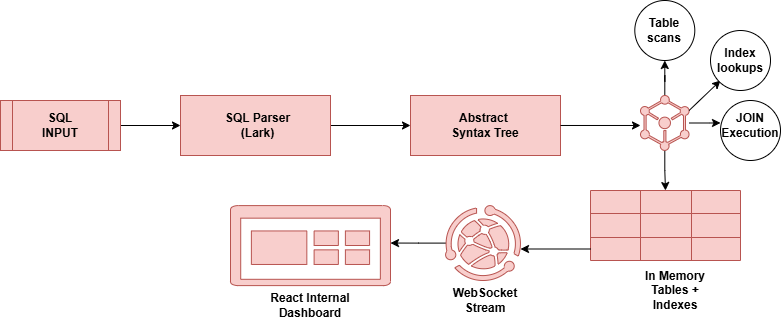

The diagram above was exported from draw.io. Its source (the exported page's mxGraphModel, read from the mxfile embedded in the PNG):
<mxGraphModel dx="1042" dy="562" grid="1" gridSize="10" guides="1" tooltips="1" connect="1" arrows="1" fold="1" page="1" pageScale="1" pageWidth="1169" pageHeight="827" math="0" shadow="0">
  <root>
    <mxCell id="0" />
    <mxCell id="1" parent="0" />
    <mxCell id="NrxGCyw3Z1c-gOAe-Oji-5" style="edgeStyle=orthogonalEdgeStyle;rounded=0;orthogonalLoop=1;jettySize=auto;html=1;" edge="1" parent="1" source="NrxGCyw3Z1c-gOAe-Oji-1">
      <mxGeometry relative="1" as="geometry">
        <mxPoint x="300" y="145" as="targetPoint" />
      </mxGeometry>
    </mxCell>
    <mxCell id="NrxGCyw3Z1c-gOAe-Oji-1" value="" style="shape=process;whiteSpace=wrap;html=1;backgroundOutline=1;fillColor=#f8cecc;strokeColor=#b85450;" vertex="1" parent="1">
      <mxGeometry x="120" y="120" width="120" height="50" as="geometry" />
    </mxCell>
    <mxCell id="NrxGCyw3Z1c-gOAe-Oji-2" value="&lt;b&gt;SQL INPUT&lt;/b&gt;" style="text;html=1;whiteSpace=wrap;strokeColor=none;fillColor=none;align=center;verticalAlign=middle;rounded=0;" vertex="1" parent="1">
      <mxGeometry x="150" y="130" width="60" height="30" as="geometry" />
    </mxCell>
    <mxCell id="NrxGCyw3Z1c-gOAe-Oji-8" style="edgeStyle=orthogonalEdgeStyle;rounded=0;orthogonalLoop=1;jettySize=auto;html=1;entryX=0;entryY=0.5;entryDx=0;entryDy=0;" edge="1" parent="1" source="NrxGCyw3Z1c-gOAe-Oji-3" target="NrxGCyw3Z1c-gOAe-Oji-6">
      <mxGeometry relative="1" as="geometry" />
    </mxCell>
    <mxCell id="NrxGCyw3Z1c-gOAe-Oji-3" value="" style="rounded=0;whiteSpace=wrap;html=1;fillColor=#f8cecc;strokeColor=#b85450;" vertex="1" parent="1">
      <mxGeometry x="300" y="115" width="150" height="60" as="geometry" />
    </mxCell>
    <mxCell id="NrxGCyw3Z1c-gOAe-Oji-4" value="&lt;b&gt;SQL Parser (Lark)&lt;/b&gt;" style="text;html=1;whiteSpace=wrap;strokeColor=none;fillColor=none;align=center;verticalAlign=middle;rounded=0;" vertex="1" parent="1">
      <mxGeometry x="340" y="130" width="75" height="30" as="geometry" />
    </mxCell>
    <mxCell id="NrxGCyw3Z1c-gOAe-Oji-6" value="" style="rounded=0;whiteSpace=wrap;html=1;fillColor=#f8cecc;strokeColor=#b85450;" vertex="1" parent="1">
      <mxGeometry x="530" y="115" width="150" height="60" as="geometry" />
    </mxCell>
    <mxCell id="NrxGCyw3Z1c-gOAe-Oji-7" value="&lt;b&gt;Abstract&amp;nbsp; Syntax Tree&lt;/b&gt;" style="text;html=1;whiteSpace=wrap;strokeColor=none;fillColor=none;align=center;verticalAlign=middle;rounded=0;" vertex="1" parent="1">
      <mxGeometry x="570" y="130" width="70" height="30" as="geometry" />
    </mxCell>
    <mxCell id="NrxGCyw3Z1c-gOAe-Oji-11" style="edgeStyle=orthogonalEdgeStyle;rounded=0;orthogonalLoop=1;jettySize=auto;html=1;" edge="1" parent="1" source="NrxGCyw3Z1c-gOAe-Oji-10">
      <mxGeometry relative="1" as="geometry">
        <mxPoint x="784.3" y="80" as="targetPoint" />
      </mxGeometry>
    </mxCell>
    <mxCell id="NrxGCyw3Z1c-gOAe-Oji-12" style="edgeStyle=orthogonalEdgeStyle;rounded=0;orthogonalLoop=1;jettySize=auto;html=1;" edge="1" parent="1" source="NrxGCyw3Z1c-gOAe-Oji-10">
      <mxGeometry relative="1" as="geometry">
        <mxPoint x="840" y="142.45000000000005" as="targetPoint" />
      </mxGeometry>
    </mxCell>
    <mxCell id="NrxGCyw3Z1c-gOAe-Oji-22" style="edgeStyle=orthogonalEdgeStyle;rounded=0;orthogonalLoop=1;jettySize=auto;html=1;" edge="1" parent="1" source="NrxGCyw3Z1c-gOAe-Oji-10" target="NrxGCyw3Z1c-gOAe-Oji-23">
      <mxGeometry relative="1" as="geometry">
        <mxPoint x="784.3" y="260" as="targetPoint" />
      </mxGeometry>
    </mxCell>
    <mxCell id="NrxGCyw3Z1c-gOAe-Oji-10" value="" style="points=[];aspect=fixed;html=1;align=center;shadow=0;dashed=0;fillColor=#f8cecc;strokeColor=#b85450;shape=mxgraph.alibaba_cloud.sae_serverless_app_engine;" vertex="1" parent="1">
      <mxGeometry x="760" y="115" width="48.6" height="54.900000000000006" as="geometry" />
    </mxCell>
    <mxCell id="NrxGCyw3Z1c-gOAe-Oji-13" value="" style="endArrow=classic;html=1;rounded=0;" edge="1" parent="1">
      <mxGeometry width="50" height="50" relative="1" as="geometry">
        <mxPoint x="808.6" y="130" as="sourcePoint" />
        <mxPoint x="840" y="100" as="targetPoint" />
      </mxGeometry>
    </mxCell>
    <mxCell id="NrxGCyw3Z1c-gOAe-Oji-14" value="" style="ellipse;whiteSpace=wrap;html=1;aspect=fixed;" vertex="1" parent="1">
      <mxGeometry x="754.3" y="20" width="60" height="60" as="geometry" />
    </mxCell>
    <mxCell id="NrxGCyw3Z1c-gOAe-Oji-15" value="&lt;b&gt;Table scans&lt;/b&gt;" style="text;html=1;whiteSpace=wrap;strokeColor=none;fillColor=none;align=center;verticalAlign=middle;rounded=0;" vertex="1" parent="1">
      <mxGeometry x="754.3" y="35" width="60" height="30" as="geometry" />
    </mxCell>
    <mxCell id="NrxGCyw3Z1c-gOAe-Oji-16" value="" style="ellipse;whiteSpace=wrap;html=1;aspect=fixed;" vertex="1" parent="1">
      <mxGeometry x="830" y="50" width="60" height="60" as="geometry" />
    </mxCell>
    <mxCell id="NrxGCyw3Z1c-gOAe-Oji-17" value="&lt;b&gt;Index lookups&lt;/b&gt;" style="text;html=1;whiteSpace=wrap;strokeColor=none;fillColor=none;align=center;verticalAlign=middle;rounded=0;" vertex="1" parent="1">
      <mxGeometry x="830" y="65" width="60" height="30" as="geometry" />
    </mxCell>
    <mxCell id="NrxGCyw3Z1c-gOAe-Oji-19" value="" style="ellipse;whiteSpace=wrap;html=1;aspect=fixed;" vertex="1" parent="1">
      <mxGeometry x="840" y="120" width="60" height="60" as="geometry" />
    </mxCell>
    <mxCell id="NrxGCyw3Z1c-gOAe-Oji-20" value="&lt;b&gt;JOIN&lt;/b&gt;&lt;div&gt;&lt;b&gt;Execution&lt;/b&gt;&lt;/div&gt;" style="text;html=1;whiteSpace=wrap;strokeColor=none;fillColor=none;align=center;verticalAlign=middle;rounded=0;" vertex="1" parent="1">
      <mxGeometry x="840" y="130" width="60" height="30" as="geometry" />
    </mxCell>
    <mxCell id="NrxGCyw3Z1c-gOAe-Oji-21" style="edgeStyle=orthogonalEdgeStyle;rounded=0;orthogonalLoop=1;jettySize=auto;html=1;entryX=0;entryY=0.546;entryDx=0;entryDy=0;entryPerimeter=0;" edge="1" parent="1" source="NrxGCyw3Z1c-gOAe-Oji-6" target="NrxGCyw3Z1c-gOAe-Oji-10">
      <mxGeometry relative="1" as="geometry" />
    </mxCell>
    <mxCell id="NrxGCyw3Z1c-gOAe-Oji-23" value="" style="shape=table;startSize=0;container=1;collapsible=0;childLayout=tableLayout;fontSize=16;fillColor=#f8cecc;strokeColor=#b85450;" vertex="1" parent="1">
      <mxGeometry x="710" y="210" width="150" height="70" as="geometry" />
    </mxCell>
    <mxCell id="NrxGCyw3Z1c-gOAe-Oji-24" value="" style="shape=tableRow;horizontal=0;startSize=0;swimlaneHead=0;swimlaneBody=0;strokeColor=inherit;top=0;left=0;bottom=0;right=0;collapsible=0;dropTarget=0;fillColor=none;points=[[0,0.5],[1,0.5]];portConstraint=eastwest;fontSize=16;" vertex="1" parent="NrxGCyw3Z1c-gOAe-Oji-23">
      <mxGeometry width="150" height="23" as="geometry" />
    </mxCell>
    <mxCell id="NrxGCyw3Z1c-gOAe-Oji-25" value="" style="shape=partialRectangle;html=1;whiteSpace=wrap;connectable=0;strokeColor=inherit;overflow=hidden;fillColor=none;top=0;left=0;bottom=0;right=0;pointerEvents=1;fontSize=16;" vertex="1" parent="NrxGCyw3Z1c-gOAe-Oji-24">
      <mxGeometry width="50" height="23" as="geometry">
        <mxRectangle width="50" height="23" as="alternateBounds" />
      </mxGeometry>
    </mxCell>
    <mxCell id="NrxGCyw3Z1c-gOAe-Oji-26" value="" style="shape=partialRectangle;html=1;whiteSpace=wrap;connectable=0;strokeColor=inherit;overflow=hidden;fillColor=none;top=0;left=0;bottom=0;right=0;pointerEvents=1;fontSize=16;" vertex="1" parent="NrxGCyw3Z1c-gOAe-Oji-24">
      <mxGeometry x="50" width="51" height="23" as="geometry">
        <mxRectangle width="51" height="23" as="alternateBounds" />
      </mxGeometry>
    </mxCell>
    <mxCell id="NrxGCyw3Z1c-gOAe-Oji-27" value="" style="shape=partialRectangle;html=1;whiteSpace=wrap;connectable=0;strokeColor=inherit;overflow=hidden;fillColor=none;top=0;left=0;bottom=0;right=0;pointerEvents=1;fontSize=16;" vertex="1" parent="NrxGCyw3Z1c-gOAe-Oji-24">
      <mxGeometry x="101" width="49" height="23" as="geometry">
        <mxRectangle width="49" height="23" as="alternateBounds" />
      </mxGeometry>
    </mxCell>
    <mxCell id="NrxGCyw3Z1c-gOAe-Oji-28" value="" style="shape=tableRow;horizontal=0;startSize=0;swimlaneHead=0;swimlaneBody=0;strokeColor=inherit;top=0;left=0;bottom=0;right=0;collapsible=0;dropTarget=0;fillColor=none;points=[[0,0.5],[1,0.5]];portConstraint=eastwest;fontSize=16;" vertex="1" parent="NrxGCyw3Z1c-gOAe-Oji-23">
      <mxGeometry y="23" width="150" height="24" as="geometry" />
    </mxCell>
    <mxCell id="NrxGCyw3Z1c-gOAe-Oji-29" value="" style="shape=partialRectangle;html=1;whiteSpace=wrap;connectable=0;strokeColor=inherit;overflow=hidden;fillColor=none;top=0;left=0;bottom=0;right=0;pointerEvents=1;fontSize=16;" vertex="1" parent="NrxGCyw3Z1c-gOAe-Oji-28">
      <mxGeometry width="50" height="24" as="geometry">
        <mxRectangle width="50" height="24" as="alternateBounds" />
      </mxGeometry>
    </mxCell>
    <mxCell id="NrxGCyw3Z1c-gOAe-Oji-30" value="" style="shape=partialRectangle;html=1;whiteSpace=wrap;connectable=0;strokeColor=inherit;overflow=hidden;fillColor=none;top=0;left=0;bottom=0;right=0;pointerEvents=1;fontSize=16;" vertex="1" parent="NrxGCyw3Z1c-gOAe-Oji-28">
      <mxGeometry x="50" width="51" height="24" as="geometry">
        <mxRectangle width="51" height="24" as="alternateBounds" />
      </mxGeometry>
    </mxCell>
    <mxCell id="NrxGCyw3Z1c-gOAe-Oji-31" value="" style="shape=partialRectangle;html=1;whiteSpace=wrap;connectable=0;strokeColor=inherit;overflow=hidden;fillColor=none;top=0;left=0;bottom=0;right=0;pointerEvents=1;fontSize=16;" vertex="1" parent="NrxGCyw3Z1c-gOAe-Oji-28">
      <mxGeometry x="101" width="49" height="24" as="geometry">
        <mxRectangle width="49" height="24" as="alternateBounds" />
      </mxGeometry>
    </mxCell>
    <mxCell id="NrxGCyw3Z1c-gOAe-Oji-32" value="" style="shape=tableRow;horizontal=0;startSize=0;swimlaneHead=0;swimlaneBody=0;strokeColor=inherit;top=0;left=0;bottom=0;right=0;collapsible=0;dropTarget=0;fillColor=none;points=[[0,0.5],[1,0.5]];portConstraint=eastwest;fontSize=16;" vertex="1" parent="NrxGCyw3Z1c-gOAe-Oji-23">
      <mxGeometry y="47" width="150" height="23" as="geometry" />
    </mxCell>
    <mxCell id="NrxGCyw3Z1c-gOAe-Oji-33" value="" style="shape=partialRectangle;html=1;whiteSpace=wrap;connectable=0;strokeColor=inherit;overflow=hidden;fillColor=none;top=0;left=0;bottom=0;right=0;pointerEvents=1;fontSize=16;" vertex="1" parent="NrxGCyw3Z1c-gOAe-Oji-32">
      <mxGeometry width="50" height="23" as="geometry">
        <mxRectangle width="50" height="23" as="alternateBounds" />
      </mxGeometry>
    </mxCell>
    <mxCell id="NrxGCyw3Z1c-gOAe-Oji-34" value="" style="shape=partialRectangle;html=1;whiteSpace=wrap;connectable=0;strokeColor=inherit;overflow=hidden;fillColor=none;top=0;left=0;bottom=0;right=0;pointerEvents=1;fontSize=16;" vertex="1" parent="NrxGCyw3Z1c-gOAe-Oji-32">
      <mxGeometry x="50" width="51" height="23" as="geometry">
        <mxRectangle width="51" height="23" as="alternateBounds" />
      </mxGeometry>
    </mxCell>
    <mxCell id="NrxGCyw3Z1c-gOAe-Oji-35" value="" style="shape=partialRectangle;html=1;whiteSpace=wrap;connectable=0;strokeColor=inherit;overflow=hidden;fillColor=none;top=0;left=0;bottom=0;right=0;pointerEvents=1;fontSize=16;" vertex="1" parent="NrxGCyw3Z1c-gOAe-Oji-32">
      <mxGeometry x="101" width="49" height="23" as="geometry">
        <mxRectangle width="49" height="23" as="alternateBounds" />
      </mxGeometry>
    </mxCell>
    <mxCell id="NrxGCyw3Z1c-gOAe-Oji-36" value="&lt;b&gt;In Memory Tables + Indexes&lt;/b&gt;" style="text;html=1;whiteSpace=wrap;strokeColor=none;fillColor=none;align=center;verticalAlign=middle;rounded=0;" vertex="1" parent="1">
      <mxGeometry x="750" y="290" width="90" height="40" as="geometry" />
    </mxCell>
    <mxCell id="NrxGCyw3Z1c-gOAe-Oji-41" style="edgeStyle=orthogonalEdgeStyle;rounded=0;orthogonalLoop=1;jettySize=auto;html=1;" edge="1" parent="1" source="NrxGCyw3Z1c-gOAe-Oji-37">
      <mxGeometry relative="1" as="geometry">
        <mxPoint x="510" y="262.55000000000007" as="targetPoint" />
      </mxGeometry>
    </mxCell>
    <mxCell id="NrxGCyw3Z1c-gOAe-Oji-37" value="" style="points=[];aspect=fixed;html=1;align=center;shadow=0;dashed=0;fillColor=#f8cecc;strokeColor=#b85450;shape=mxgraph.alibaba_cloud.webplus_web_app_service;" vertex="1" parent="1">
      <mxGeometry x="565.0999999999999" y="225.1" width="74.9" height="74.9" as="geometry" />
    </mxCell>
    <mxCell id="NrxGCyw3Z1c-gOAe-Oji-38" style="edgeStyle=orthogonalEdgeStyle;rounded=0;orthogonalLoop=1;jettySize=auto;html=1;" edge="1" parent="1" source="NrxGCyw3Z1c-gOAe-Oji-32">
      <mxGeometry relative="1" as="geometry">
        <mxPoint x="640" y="268.5" as="targetPoint" />
      </mxGeometry>
    </mxCell>
    <mxCell id="NrxGCyw3Z1c-gOAe-Oji-39" value="&lt;b&gt;WebSocket&lt;/b&gt;&lt;div&gt;&lt;b&gt;Stream&lt;/b&gt;&lt;/div&gt;" style="text;html=1;whiteSpace=wrap;strokeColor=none;fillColor=none;align=center;verticalAlign=middle;rounded=0;" vertex="1" parent="1">
      <mxGeometry x="560" y="300" width="90" height="40" as="geometry" />
    </mxCell>
    <mxCell id="NrxGCyw3Z1c-gOAe-Oji-40" value="" style="sketch=0;pointerEvents=1;shadow=0;dashed=0;html=1;strokeColor=#b85450;labelPosition=center;verticalLabelPosition=bottom;verticalAlign=top;align=center;fillColor=#f8cecc;shape=mxgraph.mscae.oms.dashboard" vertex="1" parent="1">
      <mxGeometry x="350" y="225.1" width="160" height="80" as="geometry" />
    </mxCell>
    <mxCell id="NrxGCyw3Z1c-gOAe-Oji-42" value="&lt;b&gt;React Internal&lt;/b&gt;&lt;div&gt;&lt;b&gt;Dashboard&lt;/b&gt;&lt;/div&gt;" style="text;html=1;whiteSpace=wrap;strokeColor=none;fillColor=none;align=center;verticalAlign=middle;rounded=0;" vertex="1" parent="1">
      <mxGeometry x="385" y="305.1" width="90" height="40" as="geometry" />
    </mxCell>
  </root>
</mxGraphModel>